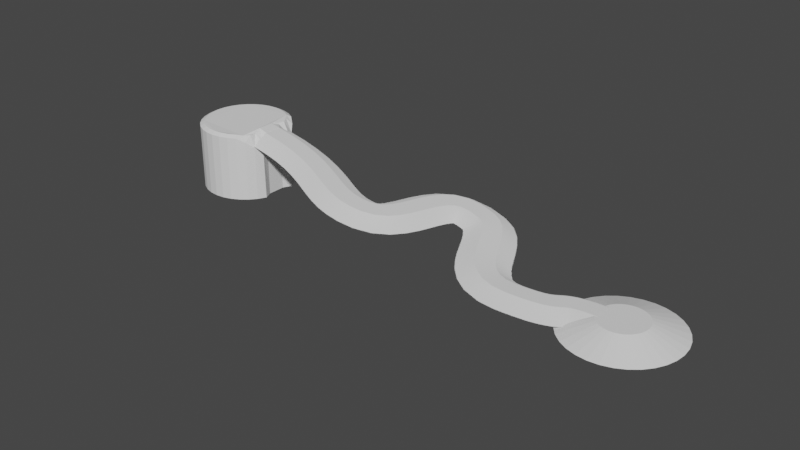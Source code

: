 # Source: Base_Slope.blend  (saved by Blender 3.2.14; exported with 4.5.12 LTS)
import bpy
from mathutils import Matrix  # noqa: F401  (used for matrix-valued properties, if any)

bpy.ops.wm.read_factory_settings(use_empty=True)
scene = bpy.context.scene
scene.name = 'Scene'

# ---- world
world_world = bpy.data.worlds.new('World'); scene.world = world_world
world_world.use_nodes = True; world_world.node_tree.nodes.clear()
_N = world_world.node_tree.nodes; _L = world_world.node_tree.links
n0 = _N.new('ShaderNodeOutputWorld'); n0.name = 'World Output'; n0.location = (300, 300)
n1 = _N.new('ShaderNodeBackground'); n1.name = 'Background'; n1.location = (10, 300)
n1.inputs[0].default_value = (0.05088, 0.05088, 0.05088, 1.0)
_L.new(n1.outputs[0], n0.inputs[0])
n0.is_active_output = True
world_world.color = (0.05088, 0.05088, 0.05088)
world_world.use_sun_shadow = False
world_world.sun_shadow_jitter_overblur = 0.0

# ---- meshes
me_cylinder = bpy.data.meshes.new('Cylinder')
me_cylinder.from_pydata([(-0.8, 1.0, -1.0), (-0.8, 1.0, 0.4285), (-0.6049, 0.9808, -1.0), (-0.6049, 0.9808, 0.4285), (-0.4173, 0.9239, -1.0), (-0.4173, 0.9239, 0.4285), (-0.2444, 0.8315, -1.0), (-0.2444, 0.8315, 0.4285), (-0.09289, 0.7071, -1.0), (-0.09289, 0.7071, 0.3347), (0.03147, 0.5556, -1.0), (0.0291, 0.5556, 0.2027), (0.1239, 0.3827, -1.0), (0.104, 0.3827, 0.2625), (0.03527, 0.2014, -1.0), (0.02935, 0.2014, 0.4276), (0.03527, 0.00633, -1.0), (0.02935, 0.00633, 0.4276), (0.03527, -0.1888, -1.0), (0.02935, -0.1888, 0.4276), (0.1239, -0.3827, -1.0), (0.104, -0.3827, 0.2625), (0.03147, -0.5556, -1.0), (0.0291, -0.5556, 0.2027), (-0.09289, -0.7071, -1.0), (-0.09289, -0.7071, 0.3347), (-0.2444, -0.8315, -1.0), (-0.2444, -0.8315, 0.4285), (-0.4173, -0.9239, -1.0), (-0.4173, -0.9239, 0.4285), (-0.6049, -0.9808, -1.0), (-0.6049, -0.9808, 0.4285), (-0.8, -1.0, -1.0), (-0.8, -1.0, 0.4285), (-0.9951, -0.9808, -1.0), (-0.9951, -0.9808, 0.4285), (-1.183, -0.9239, -1.0), (-1.183, -0.9239, 0.4285), (-1.356, -0.8315, -1.0), (-1.356, -0.8315, 0.4285), (-1.507, -0.7071, -1.0), (-1.507, -0.7071, 0.4285), (-1.631, -0.5556, -1.0), (-1.631, -0.5556, 0.4285), (-1.724, -0.3827, -1.0), (-1.724, -0.3827, 0.4285), (-1.781, -0.1951, -1.0), (-1.781, -0.1951, 0.4285), (-1.8, 1.192e-08, -1.0), (-1.8, 1.192e-08, 0.4285), (-1.781, 0.1951, -1.0), (-1.781, 0.1951, 0.4285), (-1.724, 0.3827, -1.0), (-1.724, 0.3827, 0.4285), (-1.631, 0.5556, -1.0), (-1.631, 0.5556, 0.4285), (-1.507, 0.7071, -1.0), (-1.507, 0.7071, 0.4285), (-1.356, 0.8315, -1.0), (-1.356, 0.8315, 0.4285), (-1.183, 0.9239, -1.0), (-1.183, 0.9239, 0.4285), (-0.9951, 0.9808, -1.0), (-0.9951, 0.9808, 0.4285), (-0.6255, 0.885, 0.4803), (-0.8016, 0.9023, 0.4803), (-0.4563, 0.8337, 0.4803), (-0.3003, 0.7503, 0.4803), (-0.2065, 0.6381, 0.4489), (-0.1319, 0.5013, 0.4361), (-0.1501, 0.3453, 0.4238), (-0.1914, 0.1818, 0.4795), (-0.1914, 0.005769, 0.4795), (-0.1914, -0.1703, 0.4795), (-0.1501, -0.3452, 0.4238), (-0.1319, -0.5012, 0.4361), (-0.2065, -0.6379, 0.4489), (-0.3003, -0.7502, 0.4803), (-0.4563, -0.8335, 0.4803), (-0.6255, -0.8849, 0.4803), (-0.8016, -0.9022, 0.4803), (-0.9776, -0.8849, 0.4803), (-1.147, -0.8335, 0.4803), (-1.303, -0.7502, 0.4803), (-1.44, -0.6379, 0.4803), (-1.552, -0.5012, 0.4803), (-1.635, -0.3452, 0.4803), (-1.686, -0.176, 0.4803), (-1.704, 5.8e-05, 0.4803), (-1.686, 0.1761, 0.4803), (-1.635, 0.3453, 0.4803), (-1.552, 0.5013, 0.4803), (-1.44, 0.6381, 0.4803), (-1.303, 0.7503, 0.4803), (-1.147, 0.8337, 0.4803), (-0.9776, 0.885, 0.4803)], [], [(0, 1, 3, 2), (2, 3, 5, 4), (4, 5, 7, 6), (6, 7, 9, 8), (8, 9, 11, 10), (10, 11, 13, 12), (12, 13, 15, 14), (14, 15, 17, 16), (16, 17, 19, 18), (18, 19, 21, 20), (20, 21, 23, 22), (22, 23, 25, 24), (24, 25, 27, 26), (26, 27, 29, 28), (28, 29, 31, 30), (30, 31, 33, 32), (32, 33, 35, 34), (34, 35, 37, 36), (36, 37, 39, 38), (38, 39, 41, 40), (40, 41, 43, 42), (42, 43, 45, 44), (44, 45, 47, 46), (46, 47, 49, 48), (48, 49, 51, 50), (50, 51, 53, 52), (52, 53, 55, 54), (54, 55, 57, 56), (56, 57, 59, 58), (58, 59, 61, 60), (19, 17, 72, 73), (60, 61, 63, 62), (62, 63, 1, 0), (0, 2, 4, 6, 8, 10, 12, 14, 16, 18, 20, 22, 24, 26, 28, 30, 32, 34, 36, 38, 40, 42, 44, 46, 48, 50, 52, 54, 56, 58, 60, 62), (64, 65, 95, 94, 93, 92, 91, 90, 89, 88, 87, 86, 85, 84, 83, 82, 81, 80, 79, 78, 77, 76, 75, 74, 73, 72, 71, 70, 69, 68, 67, 66), (37, 35, 81, 82), (55, 53, 90, 91), (11, 9, 68, 69), (29, 27, 77, 78), (47, 45, 86, 87), (3, 1, 65, 64), (1, 63, 95, 65), (21, 19, 73, 74), (39, 37, 82, 83), (57, 55, 91, 92), (13, 11, 69, 70), (31, 29, 78, 79), (49, 47, 87, 88), (5, 3, 64, 66), (23, 21, 74, 75), (41, 39, 83, 84), (59, 57, 92, 93), (15, 13, 70, 71), (33, 31, 79, 80), (51, 49, 88, 89), (7, 5, 66, 67), (25, 23, 75, 76), (43, 41, 84, 85), (61, 59, 93, 94), (17, 15, 71, 72), (35, 33, 80, 81), (53, 51, 89, 90), (9, 7, 67, 68), (27, 25, 76, 77), (45, 43, 85, 86), (63, 61, 94, 95)])
_uv = me_cylinder.uv_layers.new(name='UVMap')
_uv.uv.foreach_set('vector', [1.0, 0.5, 1.0, 1.0, 0.9688, 1.0, 0.9688, 0.5, 0.9688, 0.5, 0.9688, 1.0, 0.9375, 1.0, 0.9375, 0.5, 0.9375, 0.5, 0.9375, 1.0, 0.9062, 1.0, 0.9062, 0.5, 0.9062, 0.5, 0.9062, 1.0, 0.875, 1.0, 0.875, 0.5, 0.875, 0.5, 0.875, 1.0, 0.8438, 1.0, 0.8438, 0.5, 0.8438, 0.5, 0.8438, 1.0, 0.8125, 1.0, 0.8125, 0.5, 0.8125, 0.5, 0.8125, 1.0, 0.7812, 1.0, 0.7812, 0.5, 0.7812, 0.5, 0.7812, 1.0, 0.75, 1.0, 0.75, 0.5, 0.75, 0.5, 0.75, 1.0, 0.7188, 1.0, 0.7188, 0.5, 0.7188, 0.5, 0.7188, 1.0, 0.6875, 1.0, 0.6875, 0.5, 0.6875, 0.5, 0.6875, 1.0, 0.6562, 1.0, 0.6562, 0.5, 0.6562, 0.5, 0.6562, 1.0, 0.625, 1.0, 0.625, 0.5, 0.625, 0.5, 0.625, 1.0, 0.5938, 1.0, 0.5938, 0.5, 0.5938, 0.5, 0.5938, 1.0, 0.5625, 1.0, 0.5625, 0.5, 0.5625, 0.5, 0.5625, 1.0, 0.5312, 1.0, 0.5312, 0.5, 0.5312, 0.5, 0.5312, 1.0, 0.5, 1.0, 0.5, 0.5, 0.5, 0.5, 0.5, 1.0, 0.4688, 1.0, 0.4688, 0.5, 0.4688, 0.5, 0.4688, 1.0, 0.4375, 1.0, 0.4375, 0.5, 0.4375, 0.5, 0.4375, 1.0, 0.4062, 1.0, 0.4062, 0.5, 0.4062, 0.5, 0.4062, 1.0, 0.375, 1.0, 0.375, 0.5, 0.375, 0.5, 0.375, 1.0, 0.3438, 1.0, 0.3438, 0.5, 0.3438, 0.5, 0.3438, 1.0, 0.3125, 1.0, 0.3125, 0.5, 0.3125, 0.5, 0.3125, 1.0, 0.2812, 1.0, 0.2812, 0.5, 0.2812, 0.5, 0.2812, 1.0, 0.25, 1.0, 0.25, 0.5, 0.25, 0.5, 0.25, 1.0, 0.2188, 1.0, 0.2188, 0.5, 0.2188, 0.5, 0.2188, 1.0, 0.1875, 1.0, 0.1875, 0.5, 0.1875, 0.5, 0.1875, 1.0, 0.1562, 1.0, 0.1562, 0.5, 0.1562, 0.5, 0.1562, 1.0, 0.125, 1.0, 0.125, 0.5, 0.125, 0.5, 0.125, 1.0, 0.09375, 1.0, 0.09375, 0.5, 0.09375, 0.5, 0.09375, 1.0, 0.0625, 1.0, 0.0625, 0.5, 0.7188, 1.0, 0.75, 1.0, 0.75, 1.0, 0.7188, 1.0, 0.0625, 0.5, 0.0625, 1.0, 0.03125, 1.0, 0.03125, 0.5, 0.03125, 0.5, 0.03125, 1.0, 0.0, 1.0, 0.0, 0.5, 0.75, 0.49, 0.7968, 0.4854, 0.8418, 0.4717, 0.8833, 0.4496, 0.9197, 0.4197, 0.9496, 0.3833, 0.9717, 0.3418, 0.9854, 0.2968, 0.99, 0.25, 0.9854, 0.2032, 0.9717, 0.1582, 0.9496, 0.1167, 0.9197, 0.08029, 0.8833, 0.05045, 0.8418, 0.02827, 0.7968, 0.01461, 0.75, 0.01, 0.7032, 0.01461, 0.6582, 0.02827, 0.6167, 0.05045, 0.5803, 0.08029, 0.5504, 0.1167, 0.5283, 0.1582, 0.5146, 0.2032, 0.51, 0.25, 0.5146, 0.2968, 0.5283, 0.3418, 0.5504, 0.3833, 0.5803, 0.4197, 0.6167, 0.4496, 0.6582, 0.4717, 0.7032, 0.4854, 0.2968, 0.4854, 0.25, 0.49, 0.2032, 0.4854, 0.1582, 0.4717, 0.1167, 0.4496, 0.08029, 0.4197, 0.05045, 0.3833, 0.02827, 0.3418, 0.01461, 0.2968, 0.01, 0.25, 0.01461, 0.2032, 0.02827, 0.1582, 0.05045, 0.1167, 0.08029, 0.08029, 0.1167, 0.05045, 0.1582, 0.02827, 0.2032, 0.01461, 0.25, 0.01, 0.2968, 0.01461, 0.3418, 0.02827, 0.3833, 0.05045, 0.4197, 0.08029, 0.4496, 0.1167, 0.4717, 0.1582, 0.4854, 0.2032, 0.49, 0.25, 0.4854, 0.2968, 0.4717, 0.3418, 0.4496, 0.3833, 0.4197, 0.4197, 0.3833, 0.4496, 0.3418, 0.4717, 0.4375, 1.0, 0.4688, 1.0, 0.4688, 1.0, 0.4375, 1.0, 0.1562, 1.0, 0.1875, 1.0, 0.1875, 1.0, 0.1562, 1.0, 0.8438, 1.0, 0.875, 1.0, 0.875, 1.0, 0.8438, 1.0, 0.5625, 1.0, 0.5938, 1.0, 0.5938, 1.0, 0.5625, 1.0, 0.2812, 1.0, 0.3125, 1.0, 0.3125, 1.0, 0.2812, 1.0, 0.9688, 1.0, 1.0, 1.0, 1.0, 1.0, 0.9688, 1.0, 0.0, 1.0, 0.03125, 1.0, 0.03125, 1.0, 0.0, 1.0, 0.6875, 1.0, 0.7188, 1.0, 0.7188, 1.0, 0.6875, 1.0, 0.4062, 1.0, 0.4375, 1.0, 0.4375, 1.0, 0.4062, 1.0, 0.125, 1.0, 0.1562, 1.0, 0.1562, 1.0, 0.125, 1.0, 0.8125, 1.0, 0.8438, 1.0, 0.8438, 1.0, 0.8125, 1.0, 0.5312, 1.0, 0.5625, 1.0, 0.5625, 1.0, 0.5312, 1.0, 0.25, 1.0, 0.2812, 1.0, 0.2812, 1.0, 0.25, 1.0, 0.9375, 1.0, 0.9688, 1.0, 0.9688, 1.0, 0.9375, 1.0, 0.6562, 1.0, 0.6875, 1.0, 0.6875, 1.0, 0.6562, 1.0, 0.375, 1.0, 0.4062, 1.0, 0.4062, 1.0, 0.375, 1.0, 0.09375, 1.0, 0.125, 1.0, 0.125, 1.0, 0.09375, 1.0, 0.7812, 1.0, 0.8125, 1.0, 0.8125, 1.0, 0.7812, 1.0, 0.5, 1.0, 0.5312, 1.0, 0.5312, 1.0, 0.5, 1.0, 0.2188, 1.0, 0.25, 1.0, 0.25, 1.0, 0.2188, 1.0, 0.9062, 1.0, 0.9375, 1.0, 0.9375, 1.0, 0.9062, 1.0, 0.625, 1.0, 0.6562, 1.0, 0.6562, 1.0, 0.625, 1.0, 0.3438, 1.0, 0.375, 1.0, 0.375, 1.0, 0.3438, 1.0, 0.0625, 1.0, 0.09375, 1.0, 0.09375, 1.0, 0.0625, 1.0, 0.75, 1.0, 0.7812, 1.0, 0.7812, 1.0, 0.75, 1.0, 0.4688, 1.0, 0.5, 1.0, 0.5, 1.0, 0.4688, 1.0, 0.1875, 1.0, 0.2188, 1.0, 0.2188, 1.0, 0.1875, 1.0, 0.875, 1.0, 0.9062, 1.0, 0.9062, 1.0, 0.875, 1.0, 0.5938, 1.0, 0.625, 1.0, 0.625, 1.0, 0.5938, 1.0, 0.3125, 1.0, 0.3438, 1.0, 0.3438, 1.0, 0.3125, 1.0, 0.03125, 1.0, 0.0625, 1.0, 0.0625, 1.0, 0.03125, 1.0])
me_cylinder.update()
me_cylinder_001 = bpy.data.meshes.new('Cylinder.001')
me_cylinder_001.from_pydata([(5.284e-06, 2.385, -0.5446), (0.0, 1.0, 0.3326), (0.4653, 2.339, -0.5446), (0.1951, 0.9808, 0.3326), (0.9128, 2.204, -0.5446), (0.3827, 0.9239, 0.3326), (1.325, 1.983, -0.5446), (0.5556, 0.8315, 0.3326), (1.687, 1.687, -0.5446), (0.7071, 0.7071, 0.3326), (1.983, 1.325, -0.5446), (0.8315, 0.5556, 0.3326), (2.204, 0.9128, -0.5446), (0.9239, 0.3827, 0.3326), (2.339, 0.4653, -0.5446), (0.9808, 0.1951, 0.3326), (2.385, -8.122e-08, -0.5446), (1.0, -4.371e-08, 0.3326), (2.339, -0.4653, -0.5446), (0.9808, -0.1951, 0.3326), (2.204, -0.9128, -0.5446), (0.9239, -0.3827, 0.3326), (1.983, -1.325, -0.5446), (0.8315, -0.5556, 0.3326), (1.687, -1.687, -0.5446), (0.7071, -0.7071, 0.3326), (1.325, -1.983, -0.5446), (0.5556, -0.8315, 0.3326), (0.9128, -2.204, -0.5446), (0.3827, -0.9239, 0.3326), (0.4653, -2.339, -0.5446), (0.1951, -0.9808, 0.3326), (5.076e-06, -2.385, -0.5446), (-8.742e-08, -1.0, 0.3326), (-0.4653, -2.339, -0.5446), (-0.1951, -0.9808, 0.3326), (-0.9128, -2.204, -0.5446), (-0.3827, -0.9239, 0.3326), (-1.325, -1.983, -0.5446), (-0.5556, -0.8315, 0.3326), (-1.687, -1.687, -0.5446), (-0.7071, -0.7071, 0.3326), (-1.983, -1.325, -0.5446), (-0.8315, -0.5556, 0.3326), (-2.204, -0.9128, -0.5446), (-0.9239, -0.3827, 0.3326), (-2.339, -0.4653, -0.5446), (-0.9808, -0.1951, 0.3326), (-2.385, 5.149e-08, -0.5446), (-1.0, 1.192e-08, 0.3326), (-2.339, 0.4653, -0.5446), (-0.9808, 0.1951, 0.3326), (-2.204, 0.9128, -0.5446), (-0.9239, 0.3827, 0.3326), (-1.983, 1.325, -0.5446), (-0.8315, 0.5556, 0.3326), (-1.687, 1.687, -0.5446), (-0.7071, 0.7071, 0.3326), (-1.325, 1.983, -0.5446), (-0.5556, 0.8315, 0.3326), (-0.9128, 2.204, -0.5446), (-0.3827, 0.9239, 0.3326), (-0.4653, 2.339, -0.5446), (-0.1951, 0.9808, 0.3326)], [], [(0, 1, 3, 2), (2, 3, 5, 4), (4, 5, 7, 6), (6, 7, 9, 8), (8, 9, 11, 10), (10, 11, 13, 12), (12, 13, 15, 14), (14, 15, 17, 16), (16, 17, 19, 18), (18, 19, 21, 20), (20, 21, 23, 22), (22, 23, 25, 24), (24, 25, 27, 26), (26, 27, 29, 28), (28, 29, 31, 30), (30, 31, 33, 32), (32, 33, 35, 34), (34, 35, 37, 36), (36, 37, 39, 38), (38, 39, 41, 40), (40, 41, 43, 42), (42, 43, 45, 44), (44, 45, 47, 46), (46, 47, 49, 48), (48, 49, 51, 50), (50, 51, 53, 52), (52, 53, 55, 54), (54, 55, 57, 56), (56, 57, 59, 58), (58, 59, 61, 60), (3, 1, 63, 61, 59, 57, 55, 53, 51, 49, 47, 45, 43, 41, 39, 37, 35, 33, 31, 29, 27, 25, 23, 21, 19, 17, 15, 13, 11, 9, 7, 5), (60, 61, 63, 62), (62, 63, 1, 0), (0, 2, 4, 6, 8, 10, 12, 14, 16, 18, 20, 22, 24, 26, 28, 30, 32, 34, 36, 38, 40, 42, 44, 46, 48, 50, 52, 54, 56, 58, 60, 62)])
_uv = me_cylinder_001.uv_layers.new(name='UVMap')
_uv.uv.foreach_set('vector', [1.0, 0.5, 1.0, 1.0, 0.9688, 1.0, 0.9688, 0.5, 0.9688, 0.5, 0.9688, 1.0, 0.9375, 1.0, 0.9375, 0.5, 0.9375, 0.5, 0.9375, 1.0, 0.9062, 1.0, 0.9062, 0.5, 0.9062, 0.5, 0.9062, 1.0, 0.875, 1.0, 0.875, 0.5, 0.875, 0.5, 0.875, 1.0, 0.8438, 1.0, 0.8438, 0.5, 0.8438, 0.5, 0.8438, 1.0, 0.8125, 1.0, 0.8125, 0.5, 0.8125, 0.5, 0.8125, 1.0, 0.7812, 1.0, 0.7812, 0.5, 0.7812, 0.5, 0.7812, 1.0, 0.75, 1.0, 0.75, 0.5, 0.75, 0.5, 0.75, 1.0, 0.7188, 1.0, 0.7188, 0.5, 0.7188, 0.5, 0.7188, 1.0, 0.6875, 1.0, 0.6875, 0.5, 0.6875, 0.5, 0.6875, 1.0, 0.6562, 1.0, 0.6562, 0.5, 0.6562, 0.5, 0.6562, 1.0, 0.625, 1.0, 0.625, 0.5, 0.625, 0.5, 0.625, 1.0, 0.5938, 1.0, 0.5938, 0.5, 0.5938, 0.5, 0.5938, 1.0, 0.5625, 1.0, 0.5625, 0.5, 0.5625, 0.5, 0.5625, 1.0, 0.5312, 1.0, 0.5312, 0.5, 0.5312, 0.5, 0.5312, 1.0, 0.5, 1.0, 0.5, 0.5, 0.5, 0.5, 0.5, 1.0, 0.4688, 1.0, 0.4688, 0.5, 0.4688, 0.5, 0.4688, 1.0, 0.4375, 1.0, 0.4375, 0.5, 0.4375, 0.5, 0.4375, 1.0, 0.4062, 1.0, 0.4062, 0.5, 0.4062, 0.5, 0.4062, 1.0, 0.375, 1.0, 0.375, 0.5, 0.375, 0.5, 0.375, 1.0, 0.3438, 1.0, 0.3438, 0.5, 0.3438, 0.5, 0.3438, 1.0, 0.3125, 1.0, 0.3125, 0.5, 0.3125, 0.5, 0.3125, 1.0, 0.2812, 1.0, 0.2812, 0.5, 0.2812, 0.5, 0.2812, 1.0, 0.25, 1.0, 0.25, 0.5, 0.25, 0.5, 0.25, 1.0, 0.2188, 1.0, 0.2188, 0.5, 0.2188, 0.5, 0.2188, 1.0, 0.1875, 1.0, 0.1875, 0.5, 0.1875, 0.5, 0.1875, 1.0, 0.1562, 1.0, 0.1562, 0.5, 0.1562, 0.5, 0.1562, 1.0, 0.125, 1.0, 0.125, 0.5, 0.125, 0.5, 0.125, 1.0, 0.09375, 1.0, 0.09375, 0.5, 0.09375, 0.5, 0.09375, 1.0, 0.0625, 1.0, 0.0625, 0.5, 0.2968, 0.4854, 0.25, 0.49, 0.2032, 0.4854, 0.1582, 0.4717, 0.1167, 0.4496, 0.08029, 0.4197, 0.05045, 0.3833, 0.02827, 0.3418, 0.01461, 0.2968, 0.01, 0.25, 0.01461, 0.2032, 0.02827, 0.1582, 0.05045, 0.1167, 0.08029, 0.08029, 0.1167, 0.05045, 0.1582, 0.02827, 0.2032, 0.01461, 0.25, 0.01, 0.2968, 0.01461, 0.3418, 0.02827, 0.3833, 0.05045, 0.4197, 0.08029, 0.4496, 0.1167, 0.4717, 0.1582, 0.4854, 0.2032, 0.49, 0.25, 0.4854, 0.2968, 0.4717, 0.3418, 0.4496, 0.3833, 0.4197, 0.4197, 0.3833, 0.4496, 0.3418, 0.4717, 0.0625, 0.5, 0.0625, 1.0, 0.03125, 1.0, 0.03125, 0.5, 0.03125, 0.5, 0.03125, 1.0, 0.0, 1.0, 0.0, 0.5, 0.75, 0.49, 0.7968, 0.4854, 0.8418, 0.4717, 0.8833, 0.4496, 0.9197, 0.4197, 0.9496, 0.3833, 0.9717, 0.3418, 0.9854, 0.2968, 0.99, 0.25, 0.9854, 0.2032, 0.9717, 0.1582, 0.9496, 0.1167, 0.9197, 0.08029, 0.8833, 0.05045, 0.8418, 0.02827, 0.7968, 0.01461, 0.75, 0.01, 0.7032, 0.01461, 0.6582, 0.02827, 0.6167, 0.05045, 0.5803, 0.08029, 0.5504, 0.1167, 0.5283, 0.1582, 0.5146, 0.2032, 0.51, 0.25, 0.5146, 0.2968, 0.5283, 0.3418, 0.5504, 0.3833, 0.5803, 0.4197, 0.6167, 0.4496, 0.6582, 0.4717, 0.7032, 0.4854])
me_cylinder_001.update()

# ---- curves / text
cu_beziercurve = bpy.data.curves.new('BezierCurve', 'CURVE')
cu_beziercurve.dimensions = '3D'
_sp = cu_beziercurve.splines.new('BEZIER'); _sp.bezier_points.add(4)
_sp.bezier_points.foreach_set('co', [-1.039, 8.677e-08, 1.339, 2.159, -0.6235, 0.7561, 3.866, 1.107, 0.4339, 5.592, -0.5206, 0.1339, 7.254, 0.01104, 0.0187])
_sp.bezier_points.foreach_set('handle_left', [-1.736, -0.002867, 1.462, 1.2, -0.8508, 0.9252, 2.427, 1.531, 0.6877, 4.471, -0.6822, 0.2372, 6.117, -0.0129, 0.0187])
_sp.bezier_points.foreach_set('handle_right', [0.8491, 0.007776, 1.006, 3.073, -0.4069, 0.5949, 4.54, 0.9088, 0.3151, 6.829, -0.3423, 0.01986, 7.93, 0.02527, 0.0187])
for _p, _l, _r in zip(_sp.bezier_points, ['ALIGNED', 'ALIGNED', 'ALIGNED', 'ALIGNED', 'ALIGNED'], ['ALIGNED', 'ALIGNED', 'ALIGNED', 'ALIGNED', 'ALIGNED']): _p.handle_left_type = _l; _p.handle_right_type = _r
_sp.order_u = 0
_sp.order_v = 0
cu_beziercurve.use_path = True
cu_beziercurve.bevel_mode = 'OBJECT'
cu_beziercurve.fill_mode = 'FULL'
cu_circle = bpy.data.curves.new('Circle', 'CURVE')
cu_circle.dimensions = '3D'
_sp = cu_circle.splines.new('POLY'); _sp.points.add(31)
_sp.points.foreach_set('co', [0.0, 0.08883, 0.0, 0.0, 0.04455, 0.08883, 0.0, 0.0, 0.08739, 0.08883, 0.0, 0.0, 0.1269, 0.08883, 0.0, 0.0, 0.1615, 0.08883, 0.0, 0.0, 0.1899, 0.08883, 0.0, 0.0, 0.211, 0.08883, 0.0, 0.0, 0.5399, -0.1173, 0.0, 0.0, 0.5505, -0.1173, 0.0, 0.0, 0.5399, -0.1173, 0.0, 0.0, 0.5086, -0.1173, 0.0, 0.0, 0.4577, -0.1173, 0.0, 0.0, 0.3892, -0.1173, 0.0, 0.0, 0.3058, -0.1173, 0.0, 0.0, 0.2107, -0.1173, 0.0, 0.0, 0.1074, -0.1173, 0.0, 0.0, 5.366e-08, -0.1173, 0.0, 0.0, -0.1074, -0.1173, 0.0, 0.0, -0.2107, -0.1173, 0.0, 0.0, -0.3058, -0.1173, 0.0, 0.0, -0.3892, -0.1173, 0.0, 0.0, -0.4577, -0.1173, 0.0, 0.0, -0.5086, -0.1173, 0.0, 0.0, -0.5399, -0.1173, 0.0, 0.0, -0.5505, -0.1173, 0.0, 0.0, -0.5399, -0.1173, 0.0, 0.0, -0.211, 0.08883, 0.0, 0.0, -0.1899, 0.08883, 0.0, 0.0, -0.1615, 0.08883, 0.0, 0.0, -0.1269, 0.08883, 0.0, 0.0, -0.08739, 0.08883, 0.0, 0.0, -0.04455, 0.08883, 0.0, 0.0])
_sp.points.foreach_set('radius', [0.2284, 0.2284, 0.2284, 0.2284, 0.2284, 0.2284, 0.2284, 0.2284, 0.2284, 0.2284, 0.2284, 0.2284, 0.2284, 0.2284, 0.2284, 0.2284, 0.2284, 0.2284, 0.2284, 0.2284, 0.2284, 0.2284, 0.2284, 0.2284, 0.2284, 0.2284, 0.2284, 0.2284, 0.2284, 0.2284, 0.2284, 0.2284])
_sp.order_v = 0
_sp.resolution_v = 0
_sp.use_cyclic_u = True
_sp.use_endpoint_u = True
_sp.use_smooth = False
cu_circle.bevel_mode = 'OBJECT'
cu_circle.fill_mode = 'FULL'

# ---- objects
ob_slope = bpy.data.objects.new('Slope', cu_beziercurve)
ob_slope_format = bpy.data.objects.new('Slope Format', cu_circle)
ob_inital_plateau = bpy.data.objects.new('Inital plateau', me_cylinder)
ob_final_plateau = bpy.data.objects.new('Final plateau', me_cylinder_001)

# ---- transforms, parenting, visibility, modifiers, constraints
ob_slope.location = (1.044, 0.0, 0.0)
ob_slope_format.location = (0.0, -2.872, 0.0)
ob_inital_plateau.location = (0.0, 0.0, 1.0)
ob_final_plateau.location = (8.688, 0.03574, 0.01319)
ob_final_plateau.scale = (0.5093, 0.5093, 0.2799)
cu_beziercurve.bevel_object = ob_slope_format

# ---- collection membership
scene.collection.objects.link(ob_slope)
scene.collection.objects.link(ob_slope_format)
scene.collection.objects.link(ob_inital_plateau)
scene.collection.objects.link(ob_final_plateau)

# ---- scene / render settings (as saved in the file)
scene.frame_start = 1; scene.frame_end = 250; scene.frame_set(1)
scene.render.engine = 'BLENDER_EEVEE_NEXT'
scene.cycles.sampling_pattern = 'TABULATED_SOBOL'
scene.cycles.use_light_tree = False
scene.view_settings.view_transform = 'Filmic'
bpy.context.view_layer.update()

# ---- added for rendering (the .blend has no active camera and no usable light): camera, sun
cam_auto = bpy.data.cameras.new('AutoCamera')
cam_auto.lens = 50.0
cam_auto.sensor_width = 36.0
cam_auto.clip_end = 1000.0
ob_auto_camera = bpy.data.objects.new('AutoCamera', cam_auto)
scene.collection.objects.link(ob_auto_camera)
ob_auto_camera.location = (16.3378, -15.2988, 10.5078)
ob_auto_camera.rotation_euler = (1.09748, -7.21219e-08, 0.694738)
scene.camera = ob_auto_camera
light_auto_sun = bpy.data.lights.new('AutoSun', 'SUN')
light_auto_sun.energy = 3.0
light_auto_sun.angle = 0.0523599
ob_auto_sun = bpy.data.objects.new('AutoSun', light_auto_sun)
scene.collection.objects.link(ob_auto_sun)
ob_auto_sun.rotation_euler = (0.872665, 0.174533, 0.523599)
bpy.context.view_layer.update()
